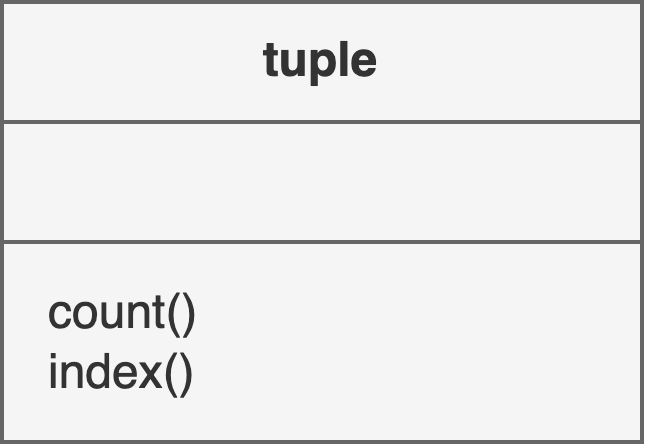

The diagram above was exported from draw.io. Its source (the exported page's mxGraphModel, read from the mxfile embedded in the PNG):
<mxGraphModel dx="190" dy="239" grid="1" gridSize="10" guides="1" tooltips="1" connect="1" arrows="1" fold="1" page="1" pageScale="1" pageWidth="827" pageHeight="1169" background="none" math="0" shadow="0">
  <root>
    <mxCell id="0" />
    <mxCell id="1" parent="0" />
    <mxCell id="6fHwjT4bRfIwC9l7XWHk-1" value="" style="rounded=0;whiteSpace=wrap;html=1;fillColor=#f5f5f5;fontColor=#333333;strokeColor=#666666;" vertex="1" parent="1">
      <mxGeometry x="380" y="340" width="160" height="110" as="geometry" />
    </mxCell>
    <mxCell id="6fHwjT4bRfIwC9l7XWHk-2" value="" style="endArrow=none;html=1;rounded=0;exitX=0;exitY=0.25;exitDx=0;exitDy=0;entryX=1;entryY=0.25;entryDx=0;entryDy=0;fillColor=#f5f5f5;strokeColor=#666666;" edge="1" parent="1" source="6fHwjT4bRfIwC9l7XWHk-1" target="6fHwjT4bRfIwC9l7XWHk-1">
      <mxGeometry width="50" height="50" relative="1" as="geometry">
        <mxPoint x="440" y="340" as="sourcePoint" />
        <mxPoint x="490" y="290" as="targetPoint" />
      </mxGeometry>
    </mxCell>
    <mxCell id="6fHwjT4bRfIwC9l7XWHk-3" value="" style="endArrow=none;html=1;rounded=0;exitX=0;exitY=0.5;exitDx=0;exitDy=0;entryX=1;entryY=0.5;entryDx=0;entryDy=0;fillColor=#f5f5f5;strokeColor=#666666;" edge="1" parent="1" source="6fHwjT4bRfIwC9l7XWHk-1" target="6fHwjT4bRfIwC9l7XWHk-1">
      <mxGeometry width="50" height="50" relative="1" as="geometry">
        <mxPoint x="440" y="340" as="sourcePoint" />
        <mxPoint x="490" y="290" as="targetPoint" />
      </mxGeometry>
    </mxCell>
    <mxCell id="6fHwjT4bRfIwC9l7XWHk-4" value="&lt;b&gt;tuple&lt;/b&gt;" style="text;html=1;strokeColor=#666666;fillColor=#f5f5f5;align=center;verticalAlign=middle;whiteSpace=wrap;rounded=0;fontColor=#333333;" vertex="1" parent="1">
      <mxGeometry x="380" y="340" width="160" height="30" as="geometry" />
    </mxCell>
    <mxCell id="6fHwjT4bRfIwC9l7XWHk-5" value="" style="text;html=1;strokeColor=#666666;fillColor=#f5f5f5;align=left;verticalAlign=middle;whiteSpace=wrap;rounded=0;fontColor=#333333;" vertex="1" parent="1">
      <mxGeometry x="380" y="370" width="160" height="30" as="geometry" />
    </mxCell>
    <mxCell id="6fHwjT4bRfIwC9l7XWHk-6" value="&amp;nbsp; &amp;nbsp;count()&amp;nbsp;&lt;br&gt;&amp;nbsp; &amp;nbsp;index()&lt;br&gt;" style="text;html=1;strokeColor=#666666;fillColor=#f5f5f5;align=left;verticalAlign=middle;whiteSpace=wrap;rounded=0;fontColor=#333333;" vertex="1" parent="1">
      <mxGeometry x="380" y="400" width="160" height="50" as="geometry" />
    </mxCell>
  </root>
</mxGraphModel>